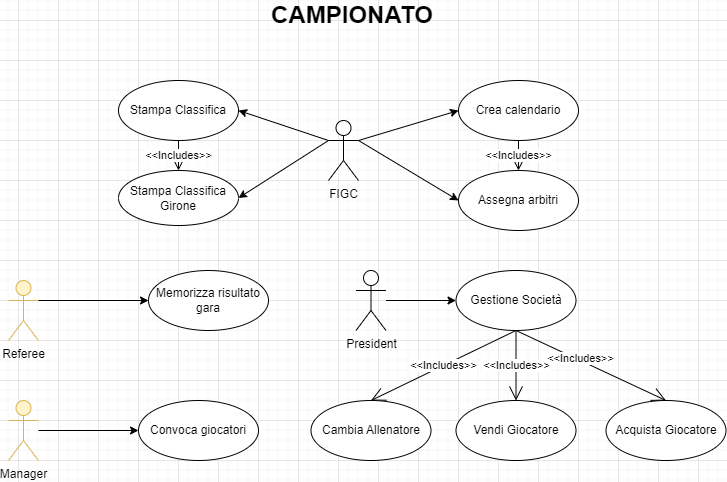

The diagram above was exported from draw.io. Its source (the exported page's mxGraphModel, read from the mxfile embedded in the PNG):
<mxGraphModel dx="1114" dy="559" grid="1" gridSize="10" guides="1" tooltips="1" connect="1" arrows="1" fold="1" page="1" pageScale="1" pageWidth="827" pageHeight="1169" math="0" shadow="0">
  <root>
    <mxCell id="0" />
    <mxCell id="1" parent="0" />
    <mxCell id="NQczB0-dt-dElIyxftqL-1" value="FIGC" style="shape=umlActor;verticalLabelPosition=bottom;verticalAlign=top;html=1;outlineConnect=0;" parent="1" vertex="1">
      <mxGeometry x="390" y="140" width="30" height="60" as="geometry" />
    </mxCell>
    <mxCell id="NQczB0-dt-dElIyxftqL-2" value="Referee" style="shape=umlActor;verticalLabelPosition=bottom;verticalAlign=top;html=1;outlineConnect=0;fillColor=#fff2cc;strokeColor=#d6b656;" parent="1" vertex="1">
      <mxGeometry x="70" y="300" width="30" height="60" as="geometry" />
    </mxCell>
    <mxCell id="NQczB0-dt-dElIyxftqL-3" value="Manager" style="shape=umlActor;verticalLabelPosition=bottom;verticalAlign=top;html=1;outlineConnect=0;fillColor=#fff2cc;strokeColor=#d6b656;" parent="1" vertex="1">
      <mxGeometry x="70" y="420" width="30" height="60" as="geometry" />
    </mxCell>
    <mxCell id="NQczB0-dt-dElIyxftqL-4" value="President" style="shape=umlActor;verticalLabelPosition=bottom;verticalAlign=top;html=1;outlineConnect=0;" parent="1" vertex="1">
      <mxGeometry x="417.5" y="290" width="30" height="60" as="geometry" />
    </mxCell>
    <mxCell id="NQczB0-dt-dElIyxftqL-5" value="" style="endArrow=classic;html=1;rounded=0;entryX=0;entryY=0.5;entryDx=0;entryDy=0;exitX=1;exitY=0.3333333333333333;exitDx=0;exitDy=0;exitPerimeter=0;" parent="1" source="NQczB0-dt-dElIyxftqL-1" target="NQczB0-dt-dElIyxftqL-6" edge="1">
      <mxGeometry width="50" height="50" relative="1" as="geometry">
        <mxPoint x="460" y="150" as="sourcePoint" />
        <mxPoint x="520" y="120" as="targetPoint" />
      </mxGeometry>
    </mxCell>
    <mxCell id="NQczB0-dt-dElIyxftqL-6" value="Crea calendario" style="ellipse;whiteSpace=wrap;html=1;" parent="1" vertex="1">
      <mxGeometry x="520" y="100" width="120" height="60" as="geometry" />
    </mxCell>
    <mxCell id="NQczB0-dt-dElIyxftqL-7" value="" style="endArrow=classic;html=1;rounded=0;entryX=0;entryY=0.5;entryDx=0;entryDy=0;exitX=1;exitY=0.3333333333333333;exitDx=0;exitDy=0;exitPerimeter=0;" parent="1" source="NQczB0-dt-dElIyxftqL-1" target="NQczB0-dt-dElIyxftqL-9" edge="1">
      <mxGeometry width="50" height="50" relative="1" as="geometry">
        <mxPoint x="480" y="240" as="sourcePoint" />
        <mxPoint x="520" y="180" as="targetPoint" />
      </mxGeometry>
    </mxCell>
    <mxCell id="NQczB0-dt-dElIyxftqL-9" value="Assegna arbitri" style="ellipse;whiteSpace=wrap;html=1;" parent="1" vertex="1">
      <mxGeometry x="520" y="190" width="120" height="60" as="geometry" />
    </mxCell>
    <mxCell id="NQczB0-dt-dElIyxftqL-10" value="" style="endArrow=classic;html=1;rounded=0;entryX=0;entryY=0.5;entryDx=0;entryDy=0;" parent="1" source="NQczB0-dt-dElIyxftqL-3" target="NQczB0-dt-dElIyxftqL-12" edge="1">
      <mxGeometry width="50" height="50" relative="1" as="geometry">
        <mxPoint x="160" y="530" as="sourcePoint" />
        <mxPoint x="200" y="450" as="targetPoint" />
      </mxGeometry>
    </mxCell>
    <mxCell id="NQczB0-dt-dElIyxftqL-12" value="Convoca giocatori" style="ellipse;whiteSpace=wrap;html=1;" parent="1" vertex="1">
      <mxGeometry x="200" y="420" width="120" height="60" as="geometry" />
    </mxCell>
    <mxCell id="NQczB0-dt-dElIyxftqL-14" value="Acquista Giocatore" style="ellipse;whiteSpace=wrap;html=1;" parent="1" vertex="1">
      <mxGeometry x="667.5" y="420" width="120" height="60" as="geometry" />
    </mxCell>
    <mxCell id="NQczB0-dt-dElIyxftqL-16" value="Vendi Giocatore" style="ellipse;whiteSpace=wrap;html=1;" parent="1" vertex="1">
      <mxGeometry x="517.5" y="420" width="120" height="60" as="geometry" />
    </mxCell>
    <mxCell id="NQczB0-dt-dElIyxftqL-17" value="" style="endArrow=classic;html=1;rounded=0;entryX=0;entryY=0.5;entryDx=0;entryDy=0;" parent="1" source="NQczB0-dt-dElIyxftqL-4" target="NQczB0-dt-dElIyxftqL-19" edge="1">
      <mxGeometry width="50" height="50" relative="1" as="geometry">
        <mxPoint x="537.5" y="370" as="sourcePoint" />
        <mxPoint x="517.5" y="320" as="targetPoint" />
      </mxGeometry>
    </mxCell>
    <mxCell id="NQczB0-dt-dElIyxftqL-19" value="Gestione Società" style="ellipse;whiteSpace=wrap;html=1;" parent="1" vertex="1">
      <mxGeometry x="517.5" y="290" width="120" height="60" as="geometry" />
    </mxCell>
    <mxCell id="NQczB0-dt-dElIyxftqL-20" value="" style="endArrow=open;endFill=1;endSize=12;html=1;rounded=0;exitX=0.5;exitY=1;exitDx=0;exitDy=0;entryX=0.5;entryY=0;entryDx=0;entryDy=0;" parent="1" source="NQczB0-dt-dElIyxftqL-19" target="NQczB0-dt-dElIyxftqL-14" edge="1">
      <mxGeometry width="160" relative="1" as="geometry">
        <mxPoint x="507.5" y="430" as="sourcePoint" />
        <mxPoint x="667.5" y="430" as="targetPoint" />
      </mxGeometry>
    </mxCell>
    <mxCell id="NQczB0-dt-dElIyxftqL-21" value="&amp;lt;&amp;lt;Includes&amp;gt;&amp;gt;" style="edgeLabel;html=1;align=center;verticalAlign=middle;resizable=0;points=[];" parent="NQczB0-dt-dElIyxftqL-20" connectable="0" vertex="1">
      <mxGeometry x="-0.1596" y="2" relative="1" as="geometry">
        <mxPoint as="offset" />
      </mxGeometry>
    </mxCell>
    <mxCell id="NQczB0-dt-dElIyxftqL-22" value="&amp;lt;&amp;lt;Includes&amp;gt;&amp;gt;" style="endArrow=open;endFill=1;endSize=12;html=1;rounded=0;exitX=0.5;exitY=1;exitDx=0;exitDy=0;entryX=0.5;entryY=0;entryDx=0;entryDy=0;" parent="1" source="NQczB0-dt-dElIyxftqL-19" target="NQczB0-dt-dElIyxftqL-16" edge="1">
      <mxGeometry width="160" relative="1" as="geometry">
        <mxPoint x="587.5" y="410" as="sourcePoint" />
        <mxPoint x="747.5" y="410" as="targetPoint" />
      </mxGeometry>
    </mxCell>
    <mxCell id="NQczB0-dt-dElIyxftqL-23" value="&amp;lt;&amp;lt;Includes&amp;gt;&amp;gt;" style="endArrow=open;endFill=1;endSize=12;html=1;rounded=0;exitX=0.5;exitY=1;exitDx=0;exitDy=0;entryX=0.5;entryY=0;entryDx=0;entryDy=0;" parent="1" source="NQczB0-dt-dElIyxftqL-6" target="NQczB0-dt-dElIyxftqL-9" edge="1">
      <mxGeometry width="160" relative="1" as="geometry">
        <mxPoint x="540" y="290" as="sourcePoint" />
        <mxPoint x="700" y="290" as="targetPoint" />
      </mxGeometry>
    </mxCell>
    <mxCell id="NQczB0-dt-dElIyxftqL-26" value="&amp;lt;&amp;lt;Includes&amp;gt;&amp;gt;" style="endArrow=open;endFill=1;endSize=12;html=1;rounded=0;exitX=0.5;exitY=1;exitDx=0;exitDy=0;entryX=0.5;entryY=0;entryDx=0;entryDy=0;" parent="1" source="NQczB0-dt-dElIyxftqL-19" target="NQczB0-dt-dElIyxftqL-27" edge="1">
      <mxGeometry width="160" relative="1" as="geometry">
        <mxPoint x="597.5" y="370" as="sourcePoint" />
        <mxPoint x="727.5" y="370" as="targetPoint" />
      </mxGeometry>
    </mxCell>
    <mxCell id="NQczB0-dt-dElIyxftqL-27" value="Cambia Allenatore" style="ellipse;whiteSpace=wrap;html=1;" parent="1" vertex="1">
      <mxGeometry x="372.5" y="420" width="120" height="60" as="geometry" />
    </mxCell>
    <mxCell id="NQczB0-dt-dElIyxftqL-29" value="" style="endArrow=classic;html=1;rounded=0;entryX=0;entryY=0.5;entryDx=0;entryDy=0;exitX=1;exitY=0.3333333333333333;exitDx=0;exitDy=0;exitPerimeter=0;" parent="1" source="NQczB0-dt-dElIyxftqL-2" target="NQczB0-dt-dElIyxftqL-30" edge="1">
      <mxGeometry width="50" height="50" relative="1" as="geometry">
        <mxPoint x="130" y="329.71000000000004" as="sourcePoint" />
        <mxPoint x="180" y="330" as="targetPoint" />
      </mxGeometry>
    </mxCell>
    <mxCell id="NQczB0-dt-dElIyxftqL-30" value="Memorizza risultato gara" style="ellipse;whiteSpace=wrap;html=1;" parent="1" vertex="1">
      <mxGeometry x="210" y="290" width="120" height="60" as="geometry" />
    </mxCell>
    <mxCell id="NQczB0-dt-dElIyxftqL-33" value="Stampa Classifica" style="ellipse;whiteSpace=wrap;html=1;" parent="1" vertex="1">
      <mxGeometry x="180" y="100" width="120" height="60" as="geometry" />
    </mxCell>
    <mxCell id="NQczB0-dt-dElIyxftqL-34" value="" style="endArrow=classic;html=1;rounded=0;entryX=1;entryY=0.5;entryDx=0;entryDy=0;exitX=0;exitY=0.3333333333333333;exitDx=0;exitDy=0;exitPerimeter=0;" parent="1" source="NQczB0-dt-dElIyxftqL-1" target="NQczB0-dt-dElIyxftqL-33" edge="1">
      <mxGeometry width="50" height="50" relative="1" as="geometry">
        <mxPoint x="150" y="240" as="sourcePoint" />
        <mxPoint x="240" y="220" as="targetPoint" />
      </mxGeometry>
    </mxCell>
    <mxCell id="NQczB0-dt-dElIyxftqL-35" value="Stampa Classifica&lt;br&gt;Girone" style="ellipse;whiteSpace=wrap;html=1;" parent="1" vertex="1">
      <mxGeometry x="180" y="190" width="120" height="55" as="geometry" />
    </mxCell>
    <mxCell id="NQczB0-dt-dElIyxftqL-36" value="" style="endArrow=classic;html=1;rounded=0;entryX=1;entryY=0.5;entryDx=0;entryDy=0;exitX=0;exitY=0.3333333333333333;exitDx=0;exitDy=0;exitPerimeter=0;" parent="1" source="NQczB0-dt-dElIyxftqL-1" target="NQczB0-dt-dElIyxftqL-35" edge="1">
      <mxGeometry width="50" height="50" relative="1" as="geometry">
        <mxPoint x="150" y="240" as="sourcePoint" />
        <mxPoint x="180" y="270" as="targetPoint" />
      </mxGeometry>
    </mxCell>
    <mxCell id="NQczB0-dt-dElIyxftqL-37" value="&amp;lt;&amp;lt;Includes&amp;gt;&amp;gt;" style="endArrow=open;endFill=1;endSize=12;html=1;rounded=0;exitX=0.5;exitY=1;exitDx=0;exitDy=0;entryX=0.5;entryY=0;entryDx=0;entryDy=0;" parent="1" source="NQczB0-dt-dElIyxftqL-33" target="NQczB0-dt-dElIyxftqL-35" edge="1">
      <mxGeometry width="160" relative="1" as="geometry">
        <mxPoint x="390" y="340" as="sourcePoint" />
        <mxPoint x="510" y="410" as="targetPoint" />
      </mxGeometry>
    </mxCell>
    <mxCell id="NQczB0-dt-dElIyxftqL-38" value="CAMPIONATO" style="text;html=1;strokeColor=none;fillColor=none;align=center;verticalAlign=middle;whiteSpace=wrap;rounded=0;fontStyle=1;fontSize=24;" parent="1" vertex="1">
      <mxGeometry x="384" y="20" width="60" height="30" as="geometry" />
    </mxCell>
  </root>
</mxGraphModel>